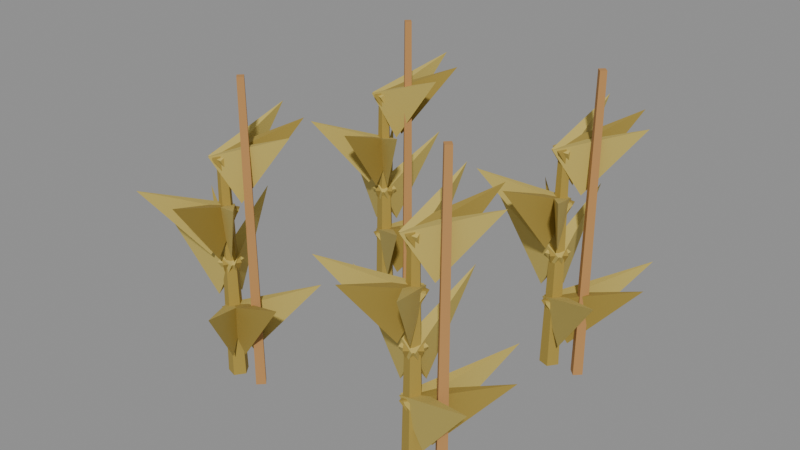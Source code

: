 # Source: tomato-harvested.blend  (saved by Blender 5.2.45; exported with 4.5.12 LTS)
import bpy
from mathutils import Matrix  # noqa: F401  (used for matrix-valued properties, if any)

bpy.ops.wm.read_factory_settings(use_empty=True)
scene = bpy.context.scene
scene.name = 'Scene'

# ---- collections
col_col_lowpoly = bpy.data.collections.new('COL_LowPoly'); scene.collection.children.link(col_col_lowpoly)

# ---- images (referenced by path relative to the original .blend; pixels are not part of the script)
import os
ASSET_DIR = os.environ.get("B2B_ASSET_DIR", "")  # directory of the original .blend (textures are referenced by path, not embedded)
HERE = os.path.dirname(os.path.abspath(__file__))  # packed textures are extracted next to this script under _unpacked/

def load_image(name, relpath, width, height, colorspace="sRGB"):
    """Load a texture the original file referenced (path relative to the .blend, or extracted next to this script)."""
    p = next((c for c in (os.path.join(HERE, relpath), os.path.join(ASSET_DIR, relpath)) if relpath and os.path.exists(c)), "")
    if p:
        img = bpy.data.images.load(p, check_existing=True)
        img.name = name
    else:  # same state as the original file: an image datablock whose file is absent (Cycles renders it pink)
        img = bpy.data.images.new(name, width, height)
        img.source = "FILE"
        img.filepath = "//" + (relpath or name)
    img.colorspace_settings.name = colorspace
    return img
img_tomato_harvested_basecolor = load_image('tomato-harvested_BaseColor', '_unpacked/tomato-harvested_BaseColor.ce8a347b.png', 128, 32, 'sRGB')
img_tomato_harvested_maskmap = load_image('tomato-harvested_MaskMap', '_unpacked/tomato-harvested_MaskMap.26b018cf.png', 128, 32, 'Non-Color')

# ---- materials (node trees are filled in below, after node groups)
mat_m_tomato_harvested = bpy.data.materials.new('M_tomato-harvested')

# ---- material node trees
mat_m_tomato_harvested.use_nodes = True; mat_m_tomato_harvested.node_tree.nodes.clear()
_N = mat_m_tomato_harvested.node_tree.nodes; _L = mat_m_tomato_harvested.node_tree.links
n0 = _N.new('ShaderNodeBsdfPrincipled'); n0.name = 'Principled BSDF'; n0.location = (-200, 100)
n0.inputs[10].default_value = 0.005
n1 = _N.new('ShaderNodeOutputMaterial'); n1.name = 'Material Output'; n1.location = (200, 100)
n2 = _N.new('ShaderNodeTexImage'); n2.name = 'Image Texture'; n2.location = (0, 0)
n2.image = img_tomato_harvested_basecolor
n2.interpolation = 'Closest'
n3 = _N.new('ShaderNodeTexImage'); n3.name = 'Image Texture.001'; n3.location = (0, 0)
n3.image = img_tomato_harvested_maskmap
n3.interpolation = 'Closest'
n4 = _N.new('ShaderNodeSeparateColor'); n4.name = 'Separate Color'; n4.location = (0, 0)
n5 = _N.new('ShaderNodeMath'); n5.name = 'Math'; n5.location = (0, 0)
n5.operation = 'SUBTRACT'
n5.inputs[0].default_value = 1.0
_L.new(n0.outputs[0], n1.inputs[0])
_L.new(n2.outputs[0], n0.inputs[0])
_L.new(n3.outputs[0], n4.inputs[0])
_L.new(n4.outputs[0], n0.inputs[1])
_L.new(n3.outputs[1], n5.inputs[1])
_L.new(n5.outputs[0], n0.inputs[2])
n1.is_active_output = True

# ---- meshes
me_tomato_harvested = bpy.data.meshes.new('tomato-harvested')
me_tomato_harvested.from_pydata([(-0.1873, -0.185, 0.0), (-0.1998, -0.1679, 0.0), (-0.2199, -0.1744, 0.0), (-0.2199, -0.1956, 0.0), (-0.1998, -0.2021, 0.0), (-0.1953, -0.185, 0.4), (-0.2022, -0.1755, 0.4), (-0.2134, -0.1792, 0.4), (-0.2134, -0.1909, 0.4), (-0.2022, -0.1945, 0.4), (-0.1383, -0.185, 0.0), (-0.1503, -0.173, 0.0), (-0.1623, -0.185, 0.0), (-0.1503, -0.197, 0.0), (-0.1423, -0.185, 0.55), (-0.1503, -0.177, 0.55), (-0.1583, -0.185, 0.55), (-0.1503, -0.193, 0.55), (-0.187, -0.211, 0.04912), (-0.2017, -0.1631, 0.1254), (-0.2272, -0.181, 0.1254), (-0.1127, -0.3169, 0.2007), (-0.1749, -0.1943, 0.04912), (-0.216, -0.1655, 0.1254), (-0.2251, -0.1953, 0.1254), (-0.05115, -0.2319, 0.2007), (-0.1757, -0.1736, 0.04912), (-0.2258, -0.1762, 0.1254), (-0.2145, -0.2053, 0.1254), (-0.05498, -0.127, 0.2007), (-0.2164, -0.1552, 0.1425), (-0.2144, -0.2054, 0.2188), (-0.1852, -0.1945, 0.2188), (-0.2578, -0.04337, 0.2877), (-0.2324, -0.1683, 0.1425), (-0.2, -0.2066, 0.2188), (-0.1836, -0.1801, 0.2188), (-0.3339, -0.1057, 0.2877), (-0.2369, -0.1885, 0.1425), (-0.1878, -0.1988, 0.2188), (-0.1912, -0.1678, 0.2188), (-0.3555, -0.2017, 0.2877), (-0.2175, -0.2144, 0.2358), (-0.1848, -0.1763, 0.3121), (-0.2136, -0.1644, 0.3121), (-0.2594, -0.3152, 0.3748), (-0.1969, -0.2157, 0.2358), (-0.1945, -0.1656, 0.3121), (-0.2246, -0.1738, 0.3121), (-0.1678, -0.3209, 0.3748), (-0.1798, -0.204, 0.2358), (-0.2088, -0.163, 0.3121), (-0.2274, -0.1881, 0.3121), (-0.0921, -0.2691, 0.3748), (-0.1741, -0.1792, 0.3291), (-0.2238, -0.1726, 0.4054), (-0.2181, -0.2033, 0.4054), (-0.07664, -0.1609, 0.4618), (-0.1843, -0.1612, 0.3291), (-0.2275, -0.1867, 0.4054), (-0.2041, -0.2073, 0.4054), (-0.1188, -0.08679, 0.4618), (-0.2034, -0.1533, 0.3291), (-0.2218, -0.2, 0.4054), (-0.1907, -0.2018, 0.4054), (-0.1976, -0.05434, 0.4618), (0.2065, -0.1902, 0.0), (0.1941, -0.1731, 0.0), (0.1739, -0.1797, 0.0), (0.1739, -0.2008, 0.0), (0.1941, -0.2074, 0.0), (0.1985, -0.1902, 0.4), (0.1916, -0.1807, 0.4), (0.1804, -0.1844, 0.4), (0.1804, -0.1961, 0.4), (0.1916, -0.1998, 0.4), (0.2555, -0.1902, 0.0), (0.2435, -0.1782, 0.0), (0.2315, -0.1902, 0.0), (0.2435, -0.2022, 0.0), (0.2515, -0.1902, 0.55), (0.2435, -0.1822, 0.55), (0.2355, -0.1902, 0.55), (0.2435, -0.1982, 0.55), (0.2175, -0.2033, 0.04912), (0.1804, -0.1695, 0.1254), (0.1676, -0.1979, 0.1254), (0.3353, -0.2566, 0.2007), (0.2194, -0.1827, 0.04912), (0.1694, -0.1789, 0.1254), (0.1767, -0.2091, 0.1254), (0.3451, -0.1522, 0.2007), (0.2082, -0.1653, 0.04912), (0.1664, -0.193, 0.1254), (0.1909, -0.2124, 0.1254), (0.2884, -0.06384, 0.2007), (0.1881, -0.1584, 0.1425), (0.1731, -0.2064, 0.2188), (0.2043, -0.2059, 0.2188), (0.1864, -0.0392, 0.2877), (0.1686, -0.1655, 0.1425), (0.1863, -0.2124, 0.2188), (0.2106, -0.1929, 0.2188), (0.09385, -0.07251, 0.2877), (0.1575, -0.183, 0.1425), (0.2004, -0.209, 0.2188), (0.2075, -0.1787, 0.2188), (0.04143, -0.1557, 0.2877), (0.1656, -0.2123, 0.2358), (0.2108, -0.1904, 0.3121), (0.1891, -0.168, 0.3121), (0.08708, -0.2882, 0.3748), (0.1841, -0.2217, 0.2358), (0.2061, -0.1767, 0.3121), (0.1753, -0.1723, 0.3121), (0.1689, -0.3299, 0.3748), (0.2044, -0.2178, 0.2358), (0.194, -0.1687, 0.3121), (0.167, -0.1843, 0.3121), (0.259, -0.3123, 0.3748), (0.2187, -0.1804, 0.3291), (0.1686, -0.1803, 0.4054), (0.1782, -0.21, 0.4054), (0.313, -0.1497, 0.4618), (0.2063, -0.1639, 0.3291), (0.1667, -0.1947, 0.4054), (0.1925, -0.2121, 0.4054), (0.2616, -0.08164, 0.4618), (0.1863, -0.1585, 0.3291), (0.1741, -0.2072, 0.4054), (0.2052, -0.205, 0.4054), (0.1793, -0.05965, 0.4618), (-0.1729, 0.1901, 0.0), (-0.1853, 0.2072, 0.0), (-0.2055, 0.2007, 0.0), (-0.2055, 0.1795, 0.0), (-0.1853, 0.173, 0.0), (-0.1809, 0.1901, 0.4), (-0.1878, 0.1996, 0.4), (-0.199, 0.196, 0.4), (-0.199, 0.1842, 0.4), (-0.1878, 0.1806, 0.4), (-0.1239, 0.1901, 0.0), (-0.1359, 0.2021, 0.0), (-0.1479, 0.1901, 0.0), (-0.1359, 0.1781, 0.0), (-0.1279, 0.1901, 0.55), (-0.1359, 0.1981, 0.55), (-0.1439, 0.1901, 0.55), (-0.1359, 0.1821, 0.55), (-0.1672, 0.1689, 0.04912), (-0.1923, 0.2123, 0.1254), (-0.2131, 0.1891, 0.1254), (-0.07098, 0.08248, 0.2007), (-0.1592, 0.1879, 0.04912), (-0.2057, 0.2067, 0.1254), (-0.2078, 0.1756, 0.1254), (-0.03014, 0.1791, 0.2007), (-0.1646, 0.2079, 0.04912), (-0.2128, 0.1941, 0.1254), (-0.1953, 0.1683, 0.1254), (-0.05747, 0.2804, 0.2007), (-0.1886, 0.2218, 0.1425), (-0.2076, 0.1754, 0.2188), (-0.1765, 0.1731, 0.2188), (-0.1799, 0.3407, 0.2877), (-0.2086, 0.2165, 0.1425), (-0.195, 0.1682, 0.2188), (-0.1691, 0.1856, 0.2188), (-0.275, 0.3156, 0.2877), (-0.2211, 0.2, 0.1425), (-0.1807, 0.1703, 0.2188), (-0.1709, 0.1999, 0.2188), (-0.3344, 0.2372, 0.2877), (-0.2051, 0.1616, 0.2358), (-0.1699, 0.1973, 0.3121), (-0.1977, 0.2113, 0.3121), (-0.2539, 0.06396, 0.3748), (-0.1846, 0.1589, 0.2358), (-0.1788, 0.2088, 0.3121), (-0.2093, 0.2026, 0.3121), (-0.1629, 0.05191, 0.3748), (-0.1667, 0.1694, 0.2358), (-0.1929, 0.2123, 0.3121), (-0.2131, 0.1886, 0.3121), (-0.08375, 0.09846, 0.3748), (-0.1593, 0.1863, 0.3291), (-0.2048, 0.2075, 0.4054), (-0.2085, 0.1765, 0.4054), (-0.06091, 0.1746, 0.4618), (-0.1637, 0.2066, 0.3291), (-0.2126, 0.1952, 0.4054), (-0.1964, 0.1685, 0.4054), (-0.07891, 0.2579, 0.4618), (-0.1796, 0.2198, 0.3291), (-0.2111, 0.1808, 0.4054), (-0.182, 0.1697, 0.4054), (-0.1444, 0.3125, 0.4618), (0.2124, 0.1839, 0.0), (0.1999, 0.201, 0.0), (0.1798, 0.1945, 0.0), (0.1798, 0.1733, 0.0), (0.1999, 0.1668, 0.0), (0.2044, 0.1839, 0.4), (0.1974, 0.1934, 0.4), (0.1863, 0.1898, 0.4), (0.1863, 0.178, 0.4), (0.1974, 0.1744, 0.4), (0.2614, 0.1839, 0.0), (0.2494, 0.1959, 0.0), (0.2374, 0.1839, 0.0), (0.2494, 0.1719, 0.0), (0.2574, 0.1839, 0.55), (0.2494, 0.1919, 0.55), (0.2414, 0.1839, 0.55), (0.2494, 0.1759, 0.55), (0.2198, 0.1648, 0.04912), (0.191, 0.2059, 0.1254), (0.1723, 0.181, 0.1254), (0.3232, 0.0872, 0.2007), (0.2261, 0.1845, 0.04912), (0.1782, 0.1992, 0.1254), (0.1788, 0.168, 0.1254), (0.3555, 0.187, 0.2007), (0.219, 0.204, 0.04912), (0.1722, 0.186, 0.1254), (0.1919, 0.1618, 0.1254), (0.3194, 0.2856, 0.2007), (0.1918, 0.2156, 0.1425), (0.1801, 0.1668, 0.2188), (0.2112, 0.1693, 0.2188), (0.1822, 0.3345, 0.2877), (0.1728, 0.2073, 0.1425), (0.1937, 0.1617, 0.2188), (0.2166, 0.1828, 0.2188), (0.09205, 0.2951, 0.2877), (0.163, 0.1891, 0.1425), (0.2075, 0.1659, 0.2188), (0.2126, 0.1967, 0.2188), (0.04531, 0.2085, 0.2877), (0.171, 0.1623, 0.2358), (0.2166, 0.1833, 0.3121), (0.1954, 0.2062, 0.3121), (0.09099, 0.08804, 0.3748), (0.1893, 0.1525, 0.2358), (0.2123, 0.1971, 0.3121), (0.1815, 0.2021, 0.3121), (0.1719, 0.04472, 0.3748), (0.2097, 0.1561, 0.2358), (0.2003, 0.2054, 0.3121), (0.173, 0.1903, 0.3121), (0.2624, 0.06042, 0.3748), (0.2252, 0.1916, 0.3291), (0.1752, 0.1952, 0.4054), (0.1827, 0.165, 0.4054), (0.3214, 0.2154, 0.4618), (0.214, 0.2089, 0.3291), (0.1723, 0.181, 0.4054), (0.1968, 0.1618, 0.4054), (0.2751, 0.2869, 0.4618), (0.1944, 0.2157, 0.3291), (0.1787, 0.168, 0.4054), (0.2099, 0.168, 0.4054), (0.1946, 0.3148, 0.4618)], [], [(0, 1, 6, 5), (1, 2, 7, 6), (2, 3, 8, 7), (3, 4, 9, 8), (4, 0, 5, 9), (4, 3, 2, 1, 0), (5, 6, 7, 8, 9), (10, 11, 15, 14), (11, 12, 16, 15), (12, 13, 17, 16), (13, 10, 14, 17), (13, 12, 11, 10), (14, 15, 16, 17), (18, 19, 21), (19, 20, 21), (20, 18, 21), (20, 19, 18), (22, 23, 25), (23, 24, 25), (24, 22, 25), (24, 23, 22), (26, 27, 29), (27, 28, 29), (28, 26, 29), (28, 27, 26), (30, 31, 33), (31, 32, 33), (32, 30, 33), (32, 31, 30), (34, 35, 37), (35, 36, 37), (36, 34, 37), (36, 35, 34), (38, 39, 41), (39, 40, 41), (40, 38, 41), (40, 39, 38), (42, 43, 45), (43, 44, 45), (44, 42, 45), (44, 43, 42), (46, 47, 49), (47, 48, 49), (48, 46, 49), (48, 47, 46), (50, 51, 53), (51, 52, 53), (52, 50, 53), (52, 51, 50), (54, 55, 57), (55, 56, 57), (56, 54, 57), (56, 55, 54), (58, 59, 61), (59, 60, 61), (60, 58, 61), (60, 59, 58), (62, 63, 65), (63, 64, 65), (64, 62, 65), (64, 63, 62), (66, 67, 72, 71), (67, 68, 73, 72), (68, 69, 74, 73), (69, 70, 75, 74), (70, 66, 71, 75), (70, 69, 68, 67, 66), (71, 72, 73, 74, 75), (76, 77, 81, 80), (77, 78, 82, 81), (78, 79, 83, 82), (79, 76, 80, 83), (79, 78, 77, 76), (80, 81, 82, 83), (84, 85, 87), (85, 86, 87), (86, 84, 87), (86, 85, 84), (88, 89, 91), (89, 90, 91), (90, 88, 91), (90, 89, 88), (92, 93, 95), (93, 94, 95), (94, 92, 95), (94, 93, 92), (96, 97, 99), (97, 98, 99), (98, 96, 99), (98, 97, 96), (100, 101, 103), (101, 102, 103), (102, 100, 103), (102, 101, 100), (104, 105, 107), (105, 106, 107), (106, 104, 107), (106, 105, 104), (108, 109, 111), (109, 110, 111), (110, 108, 111), (110, 109, 108), (112, 113, 115), (113, 114, 115), (114, 112, 115), (114, 113, 112), (116, 117, 119), (117, 118, 119), (118, 116, 119), (118, 117, 116), (120, 121, 123), (121, 122, 123), (122, 120, 123), (122, 121, 120), (124, 125, 127), (125, 126, 127), (126, 124, 127), (126, 125, 124), (128, 129, 131), (129, 130, 131), (130, 128, 131), (130, 129, 128), (132, 133, 138, 137), (133, 134, 139, 138), (134, 135, 140, 139), (135, 136, 141, 140), (136, 132, 137, 141), (136, 135, 134, 133, 132), (137, 138, 139, 140, 141), (142, 143, 147, 146), (143, 144, 148, 147), (144, 145, 149, 148), (145, 142, 146, 149), (145, 144, 143, 142), (146, 147, 148, 149), (150, 151, 153), (151, 152, 153), (152, 150, 153), (152, 151, 150), (154, 155, 157), (155, 156, 157), (156, 154, 157), (156, 155, 154), (158, 159, 161), (159, 160, 161), (160, 158, 161), (160, 159, 158), (162, 163, 165), (163, 164, 165), (164, 162, 165), (164, 163, 162), (166, 167, 169), (167, 168, 169), (168, 166, 169), (168, 167, 166), (170, 171, 173), (171, 172, 173), (172, 170, 173), (172, 171, 170), (174, 175, 177), (175, 176, 177), (176, 174, 177), (176, 175, 174), (178, 179, 181), (179, 180, 181), (180, 178, 181), (180, 179, 178), (182, 183, 185), (183, 184, 185), (184, 182, 185), (184, 183, 182), (186, 187, 189), (187, 188, 189), (188, 186, 189), (188, 187, 186), (190, 191, 193), (191, 192, 193), (192, 190, 193), (192, 191, 190), (194, 195, 197), (195, 196, 197), (196, 194, 197), (196, 195, 194), (198, 199, 204, 203), (199, 200, 205, 204), (200, 201, 206, 205), (201, 202, 207, 206), (202, 198, 203, 207), (202, 201, 200, 199, 198), (203, 204, 205, 206, 207), (208, 209, 213, 212), (209, 210, 214, 213), (210, 211, 215, 214), (211, 208, 212, 215), (211, 210, 209, 208), (212, 213, 214, 215), (216, 217, 219), (217, 218, 219), (218, 216, 219), (218, 217, 216), (220, 221, 223), (221, 222, 223), (222, 220, 223), (222, 221, 220), (224, 225, 227), (225, 226, 227), (226, 224, 227), (226, 225, 224), (228, 229, 231), (229, 230, 231), (230, 228, 231), (230, 229, 228), (232, 233, 235), (233, 234, 235), (234, 232, 235), (234, 233, 232), (236, 237, 239), (237, 238, 239), (238, 236, 239), (238, 237, 236), (240, 241, 243), (241, 242, 243), (242, 240, 243), (242, 241, 240), (244, 245, 247), (245, 246, 247), (246, 244, 247), (246, 245, 244), (248, 249, 251), (249, 250, 251), (250, 248, 251), (250, 249, 248), (252, 253, 255), (253, 254, 255), (254, 252, 255), (254, 253, 252), (256, 257, 259), (257, 258, 259), (258, 256, 259), (258, 257, 256), (260, 261, 263), (261, 262, 263), (262, 260, 263), (262, 261, 260)])
_uv = me_tomato_harvested.uv_layers.new(name='UVMap')
_uv.uv.foreach_set('vector', [0.5625, 0.25, 0.5625, 0.25, 0.5625, 0.25, 0.5625, 0.25, 0.5625, 0.25, 0.5625, 0.25, 0.5625, 0.25, 0.5625, 0.25, 0.5625, 0.25, 0.5625, 0.25, 0.5625, 0.25, 0.5625, 0.25, 0.5625, 0.25, 0.5625, 0.25, 0.5625, 0.25, 0.5625, 0.25, 0.5625, 0.25, 0.5625, 0.25, 0.5625, 0.25, 0.5625, 0.25, 0.5625, 0.25, 0.5625, 0.25, 0.5625, 0.25, 0.5625, 0.25, 0.5625, 0.25, 0.5625, 0.25, 0.5625, 0.25, 0.5625, 0.25, 0.5625, 0.25, 0.5625, 0.25, 0.3125, 0.25, 0.3125, 0.25, 0.3125, 0.25, 0.3125, 0.25, 0.3125, 0.25, 0.3125, 0.25, 0.3125, 0.25, 0.3125, 0.25, 0.3125, 0.25, 0.3125, 0.25, 0.3125, 0.25, 0.3125, 0.25, 0.3125, 0.25, 0.3125, 0.25, 0.3125, 0.25, 0.3125, 0.25, 0.3125, 0.25, 0.3125, 0.25, 0.3125, 0.25, 0.3125, 0.25, 0.3125, 0.25, 0.3125, 0.25, 0.3125, 0.25, 0.3125, 0.25, 0.4375, 0.25, 0.4375, 0.25, 0.4375, 0.25, 0.4375, 0.25, 0.4375, 0.25, 0.4375, 0.25, 0.4375, 0.25, 0.4375, 0.25, 0.4375, 0.25, 0.4375, 0.25, 0.4375, 0.25, 0.4375, 0.25, 0.5625, 0.25, 0.5625, 0.25, 0.5625, 0.25, 0.5625, 0.25, 0.5625, 0.25, 0.5625, 0.25, 0.5625, 0.25, 0.5625, 0.25, 0.5625, 0.25, 0.5625, 0.25, 0.5625, 0.25, 0.5625, 0.25, 0.4375, 0.25, 0.4375, 0.25, 0.4375, 0.25, 0.4375, 0.25, 0.4375, 0.25, 0.4375, 0.25, 0.4375, 0.25, 0.4375, 0.25, 0.4375, 0.25, 0.4375, 0.25, 0.4375, 0.25, 0.4375, 0.25, 0.4375, 0.25, 0.4375, 0.25, 0.4375, 0.25, 0.4375, 0.25, 0.4375, 0.25, 0.4375, 0.25, 0.4375, 0.25, 0.4375, 0.25, 0.4375, 0.25, 0.4375, 0.25, 0.4375, 0.25, 0.4375, 0.25, 0.5625, 0.25, 0.5625, 0.25, 0.5625, 0.25, 0.5625, 0.25, 0.5625, 0.25, 0.5625, 0.25, 0.5625, 0.25, 0.5625, 0.25, 0.5625, 0.25, 0.5625, 0.25, 0.5625, 0.25, 0.5625, 0.25, 0.4375, 0.25, 0.4375, 0.25, 0.4375, 0.25, 0.4375, 0.25, 0.4375, 0.25, 0.4375, 0.25, 0.4375, 0.25, 0.4375, 0.25, 0.4375, 0.25, 0.4375, 0.25, 0.4375, 0.25, 0.4375, 0.25, 0.4375, 0.25, 0.4375, 0.25, 0.4375, 0.25, 0.4375, 0.25, 0.4375, 0.25, 0.4375, 0.25, 0.4375, 0.25, 0.4375, 0.25, 0.4375, 0.25, 0.4375, 0.25, 0.4375, 0.25, 0.4375, 0.25, 0.5625, 0.25, 0.5625, 0.25, 0.5625, 0.25, 0.5625, 0.25, 0.5625, 0.25, 0.5625, 0.25, 0.5625, 0.25, 0.5625, 0.25, 0.5625, 0.25, 0.5625, 0.25, 0.5625, 0.25, 0.5625, 0.25, 0.4375, 0.25, 0.4375, 0.25, 0.4375, 0.25, 0.4375, 0.25, 0.4375, 0.25, 0.4375, 0.25, 0.4375, 0.25, 0.4375, 0.25, 0.4375, 0.25, 0.4375, 0.25, 0.4375, 0.25, 0.4375, 0.25, 0.4375, 0.25, 0.4375, 0.25, 0.4375, 0.25, 0.4375, 0.25, 0.4375, 0.25, 0.4375, 0.25, 0.4375, 0.25, 0.4375, 0.25, 0.4375, 0.25, 0.4375, 0.25, 0.4375, 0.25, 0.4375, 0.25, 0.5625, 0.25, 0.5625, 0.25, 0.5625, 0.25, 0.5625, 0.25, 0.5625, 0.25, 0.5625, 0.25, 0.5625, 0.25, 0.5625, 0.25, 0.5625, 0.25, 0.5625, 0.25, 0.5625, 0.25, 0.5625, 0.25, 0.4375, 0.25, 0.4375, 0.25, 0.4375, 0.25, 0.4375, 0.25, 0.4375, 0.25, 0.4375, 0.25, 0.4375, 0.25, 0.4375, 0.25, 0.4375, 0.25, 0.4375, 0.25, 0.4375, 0.25, 0.4375, 0.25, 0.5625, 0.25, 0.5625, 0.25, 0.5625, 0.25, 0.5625, 0.25, 0.5625, 0.25, 0.5625, 0.25, 0.5625, 0.25, 0.5625, 0.25, 0.5625, 0.25, 0.5625, 0.25, 0.5625, 0.25, 0.5625, 0.25, 0.5625, 0.25, 0.5625, 0.25, 0.5625, 0.25, 0.5625, 0.25, 0.5625, 0.25, 0.5625, 0.25, 0.5625, 0.25, 0.5625, 0.25, 0.5625, 0.25, 0.5625, 0.25, 0.5625, 0.25, 0.5625, 0.25, 0.5625, 0.25, 0.5625, 0.25, 0.5625, 0.25, 0.5625, 0.25, 0.5625, 0.25, 0.5625, 0.25, 0.3125, 0.25, 0.3125, 0.25, 0.3125, 0.25, 0.3125, 0.25, 0.3125, 0.25, 0.3125, 0.25, 0.3125, 0.25, 0.3125, 0.25, 0.3125, 0.25, 0.3125, 0.25, 0.3125, 0.25, 0.3125, 0.25, 0.3125, 0.25, 0.3125, 0.25, 0.3125, 0.25, 0.3125, 0.25, 0.3125, 0.25, 0.3125, 0.25, 0.3125, 0.25, 0.3125, 0.25, 0.3125, 0.25, 0.3125, 0.25, 0.3125, 0.25, 0.3125, 0.25, 0.4375, 0.25, 0.4375, 0.25, 0.4375, 0.25, 0.4375, 0.25, 0.4375, 0.25, 0.4375, 0.25, 0.4375, 0.25, 0.4375, 0.25, 0.4375, 0.25, 0.4375, 0.25, 0.4375, 0.25, 0.4375, 0.25, 0.5625, 0.25, 0.5625, 0.25, 0.5625, 0.25, 0.5625, 0.25, 0.5625, 0.25, 0.5625, 0.25, 0.5625, 0.25, 0.5625, 0.25, 0.5625, 0.25, 0.5625, 0.25, 0.5625, 0.25, 0.5625, 0.25, 0.4375, 0.25, 0.4375, 0.25, 0.4375, 0.25, 0.4375, 0.25, 0.4375, 0.25, 0.4375, 0.25, 0.4375, 0.25, 0.4375, 0.25, 0.4375, 0.25, 0.4375, 0.25, 0.4375, 0.25, 0.4375, 0.25, 0.4375, 0.25, 0.4375, 0.25, 0.4375, 0.25, 0.4375, 0.25, 0.4375, 0.25, 0.4375, 0.25, 0.4375, 0.25, 0.4375, 0.25, 0.4375, 0.25, 0.4375, 0.25, 0.4375, 0.25, 0.4375, 0.25, 0.5625, 0.25, 0.5625, 0.25, 0.5625, 0.25, 0.5625, 0.25, 0.5625, 0.25, 0.5625, 0.25, 0.5625, 0.25, 0.5625, 0.25, 0.5625, 0.25, 0.5625, 0.25, 0.5625, 0.25, 0.5625, 0.25, 0.4375, 0.25, 0.4375, 0.25, 0.4375, 0.25, 0.4375, 0.25, 0.4375, 0.25, 0.4375, 0.25, 0.4375, 0.25, 0.4375, 0.25, 0.4375, 0.25, 0.4375, 0.25, 0.4375, 0.25, 0.4375, 0.25, 0.4375, 0.25, 0.4375, 0.25, 0.4375, 0.25, 0.4375, 0.25, 0.4375, 0.25, 0.4375, 0.25, 0.4375, 0.25, 0.4375, 0.25, 0.4375, 0.25, 0.4375, 0.25, 0.4375, 0.25, 0.4375, 0.25, 0.5625, 0.25, 0.5625, 0.25, 0.5625, 0.25, 0.5625, 0.25, 0.5625, 0.25, 0.5625, 0.25, 0.5625, 0.25, 0.5625, 0.25, 0.5625, 0.25, 0.5625, 0.25, 0.5625, 0.25, 0.5625, 0.25, 0.4375, 0.25, 0.4375, 0.25, 0.4375, 0.25, 0.4375, 0.25, 0.4375, 0.25, 0.4375, 0.25, 0.4375, 0.25, 0.4375, 0.25, 0.4375, 0.25, 0.4375, 0.25, 0.4375, 0.25, 0.4375, 0.25, 0.4375, 0.25, 0.4375, 0.25, 0.4375, 0.25, 0.4375, 0.25, 0.4375, 0.25, 0.4375, 0.25, 0.4375, 0.25, 0.4375, 0.25, 0.4375, 0.25, 0.4375, 0.25, 0.4375, 0.25, 0.4375, 0.25, 0.5625, 0.25, 0.5625, 0.25, 0.5625, 0.25, 0.5625, 0.25, 0.5625, 0.25, 0.5625, 0.25, 0.5625, 0.25, 0.5625, 0.25, 0.5625, 0.25, 0.5625, 0.25, 0.5625, 0.25, 0.5625, 0.25, 0.4375, 0.25, 0.4375, 0.25, 0.4375, 0.25, 0.4375, 0.25, 0.4375, 0.25, 0.4375, 0.25, 0.4375, 0.25, 0.4375, 0.25, 0.4375, 0.25, 0.4375, 0.25, 0.4375, 0.25, 0.4375, 0.25, 0.5625, 0.25, 0.5625, 0.25, 0.5625, 0.25, 0.5625, 0.25, 0.5625, 0.25, 0.5625, 0.25, 0.5625, 0.25, 0.5625, 0.25, 0.5625, 0.25, 0.5625, 0.25, 0.5625, 0.25, 0.5625, 0.25, 0.5625, 0.25, 0.5625, 0.25, 0.5625, 0.25, 0.5625, 0.25, 0.5625, 0.25, 0.5625, 0.25, 0.5625, 0.25, 0.5625, 0.25, 0.5625, 0.25, 0.5625, 0.25, 0.5625, 0.25, 0.5625, 0.25, 0.5625, 0.25, 0.5625, 0.25, 0.5625, 0.25, 0.5625, 0.25, 0.5625, 0.25, 0.5625, 0.25, 0.3125, 0.25, 0.3125, 0.25, 0.3125, 0.25, 0.3125, 0.25, 0.3125, 0.25, 0.3125, 0.25, 0.3125, 0.25, 0.3125, 0.25, 0.3125, 0.25, 0.3125, 0.25, 0.3125, 0.25, 0.3125, 0.25, 0.3125, 0.25, 0.3125, 0.25, 0.3125, 0.25, 0.3125, 0.25, 0.3125, 0.25, 0.3125, 0.25, 0.3125, 0.25, 0.3125, 0.25, 0.3125, 0.25, 0.3125, 0.25, 0.3125, 0.25, 0.3125, 0.25, 0.4375, 0.25, 0.4375, 0.25, 0.4375, 0.25, 0.4375, 0.25, 0.4375, 0.25, 0.4375, 0.25, 0.4375, 0.25, 0.4375, 0.25, 0.4375, 0.25, 0.4375, 0.25, 0.4375, 0.25, 0.4375, 0.25, 0.5625, 0.25, 0.5625, 0.25, 0.5625, 0.25, 0.5625, 0.25, 0.5625, 0.25, 0.5625, 0.25, 0.5625, 0.25, 0.5625, 0.25, 0.5625, 0.25, 0.5625, 0.25, 0.5625, 0.25, 0.5625, 0.25, 0.4375, 0.25, 0.4375, 0.25, 0.4375, 0.25, 0.4375, 0.25, 0.4375, 0.25, 0.4375, 0.25, 0.4375, 0.25, 0.4375, 0.25, 0.4375, 0.25, 0.4375, 0.25, 0.4375, 0.25, 0.4375, 0.25, 0.4375, 0.25, 0.4375, 0.25, 0.4375, 0.25, 0.4375, 0.25, 0.4375, 0.25, 0.4375, 0.25, 0.4375, 0.25, 0.4375, 0.25, 0.4375, 0.25, 0.4375, 0.25, 0.4375, 0.25, 0.4375, 0.25, 0.5625, 0.25, 0.5625, 0.25, 0.5625, 0.25, 0.5625, 0.25, 0.5625, 0.25, 0.5625, 0.25, 0.5625, 0.25, 0.5625, 0.25, 0.5625, 0.25, 0.5625, 0.25, 0.5625, 0.25, 0.5625, 0.25, 0.4375, 0.25, 0.4375, 0.25, 0.4375, 0.25, 0.4375, 0.25, 0.4375, 0.25, 0.4375, 0.25, 0.4375, 0.25, 0.4375, 0.25, 0.4375, 0.25, 0.4375, 0.25, 0.4375, 0.25, 0.4375, 0.25, 0.4375, 0.25, 0.4375, 0.25, 0.4375, 0.25, 0.4375, 0.25, 0.4375, 0.25, 0.4375, 0.25, 0.4375, 0.25, 0.4375, 0.25, 0.4375, 0.25, 0.4375, 0.25, 0.4375, 0.25, 0.4375, 0.25, 0.5625, 0.25, 0.5625, 0.25, 0.5625, 0.25, 0.5625, 0.25, 0.5625, 0.25, 0.5625, 0.25, 0.5625, 0.25, 0.5625, 0.25, 0.5625, 0.25, 0.5625, 0.25, 0.5625, 0.25, 0.5625, 0.25, 0.4375, 0.25, 0.4375, 0.25, 0.4375, 0.25, 0.4375, 0.25, 0.4375, 0.25, 0.4375, 0.25, 0.4375, 0.25, 0.4375, 0.25, 0.4375, 0.25, 0.4375, 0.25, 0.4375, 0.25, 0.4375, 0.25, 0.4375, 0.25, 0.4375, 0.25, 0.4375, 0.25, 0.4375, 0.25, 0.4375, 0.25, 0.4375, 0.25, 0.4375, 0.25, 0.4375, 0.25, 0.4375, 0.25, 0.4375, 0.25, 0.4375, 0.25, 0.4375, 0.25, 0.5625, 0.25, 0.5625, 0.25, 0.5625, 0.25, 0.5625, 0.25, 0.5625, 0.25, 0.5625, 0.25, 0.5625, 0.25, 0.5625, 0.25, 0.5625, 0.25, 0.5625, 0.25, 0.5625, 0.25, 0.5625, 0.25, 0.4375, 0.25, 0.4375, 0.25, 0.4375, 0.25, 0.4375, 0.25, 0.4375, 0.25, 0.4375, 0.25, 0.4375, 0.25, 0.4375, 0.25, 0.4375, 0.25, 0.4375, 0.25, 0.4375, 0.25, 0.4375, 0.25, 0.5625, 0.25, 0.5625, 0.25, 0.5625, 0.25, 0.5625, 0.25, 0.5625, 0.25, 0.5625, 0.25, 0.5625, 0.25, 0.5625, 0.25, 0.5625, 0.25, 0.5625, 0.25, 0.5625, 0.25, 0.5625, 0.25, 0.5625, 0.25, 0.5625, 0.25, 0.5625, 0.25, 0.5625, 0.25, 0.5625, 0.25, 0.5625, 0.25, 0.5625, 0.25, 0.5625, 0.25, 0.5625, 0.25, 0.5625, 0.25, 0.5625, 0.25, 0.5625, 0.25, 0.5625, 0.25, 0.5625, 0.25, 0.5625, 0.25, 0.5625, 0.25, 0.5625, 0.25, 0.5625, 0.25, 0.3125, 0.25, 0.3125, 0.25, 0.3125, 0.25, 0.3125, 0.25, 0.3125, 0.25, 0.3125, 0.25, 0.3125, 0.25, 0.3125, 0.25, 0.3125, 0.25, 0.3125, 0.25, 0.3125, 0.25, 0.3125, 0.25, 0.3125, 0.25, 0.3125, 0.25, 0.3125, 0.25, 0.3125, 0.25, 0.3125, 0.25, 0.3125, 0.25, 0.3125, 0.25, 0.3125, 0.25, 0.3125, 0.25, 0.3125, 0.25, 0.3125, 0.25, 0.3125, 0.25, 0.4375, 0.25, 0.4375, 0.25, 0.4375, 0.25, 0.4375, 0.25, 0.4375, 0.25, 0.4375, 0.25, 0.4375, 0.25, 0.4375, 0.25, 0.4375, 0.25, 0.4375, 0.25, 0.4375, 0.25, 0.4375, 0.25, 0.5625, 0.25, 0.5625, 0.25, 0.5625, 0.25, 0.5625, 0.25, 0.5625, 0.25, 0.5625, 0.25, 0.5625, 0.25, 0.5625, 0.25, 0.5625, 0.25, 0.5625, 0.25, 0.5625, 0.25, 0.5625, 0.25, 0.4375, 0.25, 0.4375, 0.25, 0.4375, 0.25, 0.4375, 0.25, 0.4375, 0.25, 0.4375, 0.25, 0.4375, 0.25, 0.4375, 0.25, 0.4375, 0.25, 0.4375, 0.25, 0.4375, 0.25, 0.4375, 0.25, 0.4375, 0.25, 0.4375, 0.25, 0.4375, 0.25, 0.4375, 0.25, 0.4375, 0.25, 0.4375, 0.25, 0.4375, 0.25, 0.4375, 0.25, 0.4375, 0.25, 0.4375, 0.25, 0.4375, 0.25, 0.4375, 0.25, 0.5625, 0.25, 0.5625, 0.25, 0.5625, 0.25, 0.5625, 0.25, 0.5625, 0.25, 0.5625, 0.25, 0.5625, 0.25, 0.5625, 0.25, 0.5625, 0.25, 0.5625, 0.25, 0.5625, 0.25, 0.5625, 0.25, 0.4375, 0.25, 0.4375, 0.25, 0.4375, 0.25, 0.4375, 0.25, 0.4375, 0.25, 0.4375, 0.25, 0.4375, 0.25, 0.4375, 0.25, 0.4375, 0.25, 0.4375, 0.25, 0.4375, 0.25, 0.4375, 0.25, 0.4375, 0.25, 0.4375, 0.25, 0.4375, 0.25, 0.4375, 0.25, 0.4375, 0.25, 0.4375, 0.25, 0.4375, 0.25, 0.4375, 0.25, 0.4375, 0.25, 0.4375, 0.25, 0.4375, 0.25, 0.4375, 0.25, 0.5625, 0.25, 0.5625, 0.25, 0.5625, 0.25, 0.5625, 0.25, 0.5625, 0.25, 0.5625, 0.25, 0.5625, 0.25, 0.5625, 0.25, 0.5625, 0.25, 0.5625, 0.25, 0.5625, 0.25, 0.5625, 0.25, 0.4375, 0.25, 0.4375, 0.25, 0.4375, 0.25, 0.4375, 0.25, 0.4375, 0.25, 0.4375, 0.25, 0.4375, 0.25, 0.4375, 0.25, 0.4375, 0.25, 0.4375, 0.25, 0.4375, 0.25, 0.4375, 0.25, 0.4375, 0.25, 0.4375, 0.25, 0.4375, 0.25, 0.4375, 0.25, 0.4375, 0.25, 0.4375, 0.25, 0.4375, 0.25, 0.4375, 0.25, 0.4375, 0.25, 0.4375, 0.25, 0.4375, 0.25, 0.4375, 0.25, 0.5625, 0.25, 0.5625, 0.25, 0.5625, 0.25, 0.5625, 0.25, 0.5625, 0.25, 0.5625, 0.25, 0.5625, 0.25, 0.5625, 0.25, 0.5625, 0.25, 0.5625, 0.25, 0.5625, 0.25, 0.5625, 0.25, 0.4375, 0.25, 0.4375, 0.25, 0.4375, 0.25, 0.4375, 0.25, 0.4375, 0.25, 0.4375, 0.25, 0.4375, 0.25, 0.4375, 0.25, 0.4375, 0.25, 0.4375, 0.25, 0.4375, 0.25, 0.4375, 0.25])
me_tomato_harvested.materials.append(mat_m_tomato_harvested)
me_tomato_harvested.update()

# ---- objects
ob_tomato_harvested = bpy.data.objects.new('tomato-harvested', me_tomato_harvested)

# ---- transforms, parenting, visibility, modifiers, constraints
ob_tomato_harvested.location = (0.0, 0.0, 0.0)

# ---- collection membership
col_col_lowpoly.objects.link(ob_tomato_harvested)

# ---- scene / render settings (as saved in the file)
scene.frame_start = 1; scene.frame_end = 250; scene.frame_set(1)
scene.render.engine = 'BLENDER_EEVEE_NEXT'
scene.render.bake_bias = 0.0
scene.render.bake_samples = 0
scene.render.compositor_device = 'GPU'
scene.eevee.use_volume_custom_range = False
scene.eevee.fast_gi_thickness_near = 0.1
scene.eevee.fast_gi_thickness_far = 0.0
scene.eevee.ray_tracing_options.screen_trace_thickness = 0.1
bpy.context.view_layer.update()

# ---- added for rendering (the .blend has no active camera and no usable light): camera, sun + grey world if the file has none
cam_auto = bpy.data.cameras.new('AutoCamera')
cam_auto.lens = 50.0
cam_auto.sensor_width = 36.0
cam_auto.clip_end = 1000.0
ob_auto_camera = bpy.data.objects.new('AutoCamera', cam_auto)
scene.collection.objects.link(ob_auto_camera)
ob_auto_camera.location = (1.03758, -1.23965, 1.10506)
ob_auto_camera.rotation_euler = (1.09748, -7.21219e-08, 0.694738)
scene.camera = ob_auto_camera
light_auto_sun = bpy.data.lights.new('AutoSun', 'SUN')
light_auto_sun.energy = 3.0
light_auto_sun.angle = 0.0523599
ob_auto_sun = bpy.data.objects.new('AutoSun', light_auto_sun)
scene.collection.objects.link(ob_auto_sun)
ob_auto_sun.rotation_euler = (0.872665, 0.174533, 0.523599)
if scene.world is None:
    world_auto = bpy.data.worlds.new('AutoWorld')
    world_auto.color = (0.3, 0.3, 0.3)
    scene.world = world_auto
bpy.context.view_layer.update()
